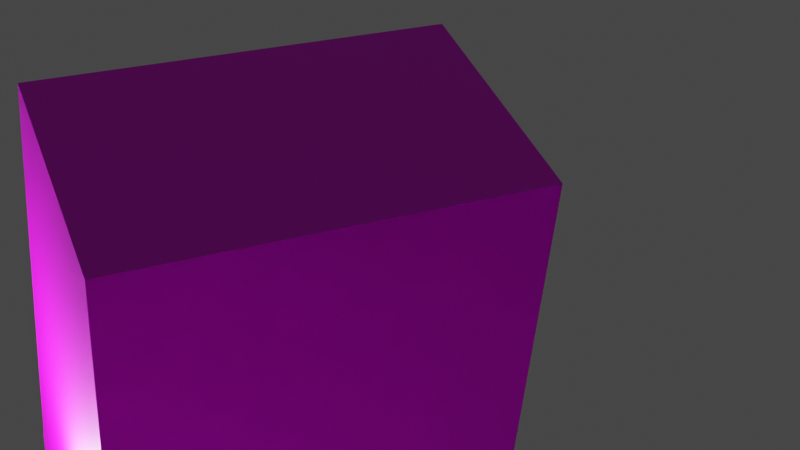 # Source: Gedung.blend  (saved by Blender 3.3.6; exported with 4.5.12 LTS)
import bpy
from mathutils import Matrix  # noqa: F401  (used for matrix-valued properties, if any)

bpy.ops.wm.read_factory_settings(use_empty=True)
scene = bpy.context.scene
scene.name = 'Scene'

# ---- collections
col_collection = bpy.data.collections.new('Collection'); scene.collection.children.link(col_collection)

# ---- images (referenced by path relative to the original .blend; pixels are not part of the script)
import os
ASSET_DIR = os.environ.get("B2B_ASSET_DIR", "")  # directory of the original .blend (textures are referenced by path, not embedded)
HERE = os.path.dirname(os.path.abspath(__file__))  # packed textures are extracted next to this script under _unpacked/

def load_image(name, relpath, width, height, colorspace="sRGB"):
    """Load a texture the original file referenced (path relative to the .blend, or extracted next to this script)."""
    p = next((c for c in (os.path.join(HERE, relpath), os.path.join(ASSET_DIR, relpath)) if relpath and os.path.exists(c)), "")
    if p:
        img = bpy.data.images.load(p, check_existing=True)
        img.name = name
    else:  # same state as the original file: an image datablock whose file is absent (Cycles renders it pink)
        img = bpy.data.images.new(name, width, height)
        img.source = "FILE"
        img.filepath = "//" + (relpath or name)
    img.colorspace_settings.name = colorspace
    return img
img_texturescom_buildingshighrise0623_2_seamless_s_jpg = load_image('TexturesCom_BuildingsHighRise0623_2_seamless_S.jpg', 'TexturesCom_BuildingsHighRise0623_2_seamless_S.jpg', 1024, 1024, 'sRGB')

# ---- materials (node trees are filled in below, after node groups)
mat_material_001 = bpy.data.materials.new('Material.001')
mat_material_001.use_transparent_shadow = False
mat_material_002 = bpy.data.materials.new('Material.002')
mat_material_002.use_transparent_shadow = False
mat_material = bpy.data.materials.new('Material')
mat_material.alpha_threshold = 0.0
mat_material.use_transparent_shadow = False
mat_material.roughness = 0.5
mat_material.line_color = (0.0, 0.0, 0.0, 1.0)

# ---- material node trees
mat_material_001.use_nodes = True; mat_material_001.node_tree.nodes.clear()
_N = mat_material_001.node_tree.nodes; _L = mat_material_001.node_tree.links
n0 = _N.new('ShaderNodeBsdfPrincipled'); n0.name = 'Principled BSDF'; n0.location = (10, 300)
n0.distribution = 'GGX'
n0.subsurface_method = 'RANDOM_WALK_SKIN'
n0.inputs[3].default_value = 1.45
n0.inputs[27].default_value = (0.0, 0.0, 0.0, 1.0)
n0.inputs[28].default_value = 1.0
n1 = _N.new('ShaderNodeOutputMaterial'); n1.name = 'Material Output'; n1.location = (300, 300)
n2 = _N.new('ShaderNodeTexImage'); n2.name = 'Image Texture'; n2.location = (-307, 217)
n2.image = img_texturescom_buildingshighrise0623_2_seamless_s_jpg
_L.new(n0.outputs[0], n1.inputs[0])
_L.new(n2.outputs[0], n0.inputs[0])
n1.is_active_output = True
mat_material_002.use_nodes = True; mat_material_002.node_tree.nodes.clear()
_N = mat_material_002.node_tree.nodes; _L = mat_material_002.node_tree.links
n0 = _N.new('ShaderNodeBsdfPrincipled'); n0.name = 'Principled BSDF'; n0.location = (10, 300)
n0.distribution = 'GGX'
n0.subsurface_method = 'RANDOM_WALK_SKIN'
n0.inputs[3].default_value = 1.45
n0.inputs[27].default_value = (0.0, 0.0, 0.0, 1.0)
n0.inputs[28].default_value = 1.0
n1 = _N.new('ShaderNodeOutputMaterial'); n1.name = 'Material Output'; n1.location = (300, 300)
n2 = _N.new('ShaderNodeTexImage'); n2.name = 'Image Texture'; n2.location = (-300, 190)
n2.image = img_texturescom_buildingshighrise0623_2_seamless_s_jpg
_L.new(n0.outputs[0], n1.inputs[0])
_L.new(n2.outputs[0], n0.inputs[0])
n1.is_active_output = True
mat_material.use_nodes = True; mat_material.node_tree.nodes.clear()
_N = mat_material.node_tree.nodes; _L = mat_material.node_tree.links
n0 = _N.new('ShaderNodeBsdfPrincipled'); n0.name = 'Principled BSDF'; n0.location = (10, 300)
n0.distribution = 'GGX'
n0.subsurface_method = 'RANDOM_WALK_SKIN'
n0.inputs[3].default_value = 1.45
n0.inputs[27].default_value = (0.0, 0.0, 0.0, 1.0)
n0.inputs[28].default_value = 1.0
n1 = _N.new('ShaderNodeOutputMaterial'); n1.name = 'Material Output'; n1.location = (300, 300)
n2 = _N.new('ShaderNodeTexImage'); n2.name = 'Image Texture'; n2.location = (-270, 300)
n2.image = img_texturescom_buildingshighrise0623_2_seamless_s_jpg
_L.new(n0.outputs[0], n1.inputs[0])
_L.new(n2.outputs[0], n0.inputs[0])
n1.is_active_output = True

# ---- world
world_world = bpy.data.worlds.new('World'); scene.world = world_world
world_world.use_nodes = True; world_world.node_tree.nodes.clear()
_N = world_world.node_tree.nodes; _L = world_world.node_tree.links
n0 = _N.new('ShaderNodeOutputWorld'); n0.name = 'World Output'; n0.location = (300, 300)
n1 = _N.new('ShaderNodeBackground'); n1.name = 'Background'; n1.location = (10, 300)
n1.inputs[0].default_value = (0.05088, 0.05088, 0.05088, 1.0)
_L.new(n1.outputs[0], n0.inputs[0])
n0.is_active_output = True
world_world.color = (0.05088, 0.05088, 0.05088)
world_world.use_sun_shadow = False
world_world.sun_shadow_jitter_overblur = 0.0

# ---- cameras
cam_camera = bpy.data.cameras.new('Camera')
cam_camera.clip_end = 100.0
cam_camera.lens = 55.37
cam_camera.ortho_scale = 7.314

# ---- lights
light_light = bpy.data.lights.new('Light', 'POINT')
light_light.transmission_factor = 0.0
light_light.energy = 1000.0
light_light.shadow_soft_size = 0.1
light_light.shadow_maximum_resolution = 0.006
light_light.use_absolute_resolution = True

# ---- meshes
me_cube_002 = bpy.data.meshes.new('Cube.002')
me_cube_002.from_pydata([(1.0, 1.139, 7.766), (1.0, 1.139, -1.0), (1.0, -0.8615, 7.766), (1.0, -0.8615, -1.0), (-1.0, 1.139, 7.766), (-1.0, 1.139, -1.0), (-1.0, -0.8615, 7.766), (-1.0, -0.8615, -1.0)], [], [(0, 4, 6, 2), (3, 2, 6, 7), (7, 6, 4, 5), (5, 1, 3, 7), (1, 0, 2, 3), (5, 4, 0, 1)])
_uv = me_cube_002.uv_layers.new(name='UVMap')
_uv.uv.foreach_set('vector', [0.625, 0.5, 0.875, 0.5, 0.875, 0.75, 0.625, 0.75, 0.375, 0.75, 0.625, 0.75, 0.625, 1.0, 0.375, 1.0, 0.375, 0.0, 0.625, 0.0, 0.625, 0.25, 0.375, 0.25, 0.125, 0.5, 0.375, 0.5, 0.375, 0.75, 0.125, 0.75, 0.375, 0.5, 0.625, 0.5, 0.625, 0.75, 0.375, 0.75, 0.375, 0.25, 0.625, 0.25, 0.625, 0.5, 0.375, 0.5])
me_cube_002.materials.append(mat_material_001)
me_cube_002.use_mirror_vertex_groups = False
me_cube_002.update()
me_cube_003 = bpy.data.meshes.new('Cube.003')
me_cube_003.from_pydata([(1.0, 1.139, 9.423), (1.0, 1.139, -1.0), (1.0, -0.8615, 10.71), (1.0, -0.8615, -1.0), (-1.0, 1.139, 9.423), (-1.0, 1.139, -1.0), (-1.0, -0.8615, 10.71), (-1.0, -0.8615, -1.0)], [], [(0, 4, 6, 2), (3, 2, 6, 7), (7, 6, 4, 5), (5, 1, 3, 7), (1, 0, 2, 3), (5, 4, 0, 1)])
_uv = me_cube_003.uv_layers.new(name='UVMap')
_uv.uv.foreach_set('vector', [0.625, 0.5, 0.875, 0.5, 0.875, 0.75, 0.625, 0.75, 0.375, 0.75, 0.625, 0.75, 0.625, 1.0, 0.375, 1.0, 0.375, 0.0, 0.625, 0.0, 0.625, 0.25, 0.375, 0.25, 0.125, 0.5, 0.375, 0.5, 0.375, 0.75, 0.125, 0.75, 0.375, 0.5, 0.625, 0.5, 0.625, 0.75, 0.375, 0.75, 0.375, 0.25, 0.625, 0.25, 0.625, 0.5, 0.375, 0.5])
me_cube_003.materials.append(mat_material_002)
me_cube_003.use_mirror_vertex_groups = False
me_cube_003.update()
me_cube_004 = bpy.data.meshes.new('Cube.004')
me_cube_004.from_pydata([(1.0, 1.958, 4.329), (1.0, 1.139, -1.0), (1.0, -1.681, 4.329), (1.0, -0.8615, -1.0), (-1.0, 1.958, 4.329), (-1.0, 1.139, -1.0), (-1.0, -1.681, 4.329), (-1.0, -0.8615, -1.0), (0.6496, 1.553, 8.24), (0.6496, 1.553, 4.179), (0.6496, -1.317, 8.24), (0.6496, -1.317, 4.179), (-0.6394, 1.553, 8.24), (-0.6394, 1.553, 4.179), (-0.6394, -1.317, 8.24), (-0.6394, -1.317, 4.179), (-0.6394, 1.553, 8.24), (-0.6394, 1.553, 4.179), (-0.6394, -1.317, 8.24), (-0.6394, -1.317, 4.179), (0.3796, 1.182, 10.09), (0.3796, 1.182, 8.213), (0.3796, -0.8527, 10.09), (0.3796, -0.8527, 8.213), (-0.3594, 1.182, 10.09), (-0.3594, 1.182, 8.213), (-0.3594, -0.8527, 10.09), (-0.3594, -0.8527, 8.213), (-0.3594, 1.182, 10.09), (-0.3594, 1.182, 8.213), (-0.3594, -0.8527, 10.09), (-0.3594, -0.8527, 8.213)], [], [(0, 4, 6, 2), (3, 2, 6, 7), (7, 6, 4, 5), (5, 1, 3, 7), (1, 0, 2, 3), (5, 4, 0, 1), (8, 12, 14, 10), (11, 10, 14, 15), (15, 14, 12, 13), (13, 9, 11, 15), (9, 8, 10, 11), (13, 12, 8, 9), (19, 18, 16, 17), (20, 24, 26, 22), (23, 22, 26, 27), (27, 26, 24, 25), (25, 21, 23, 27), (21, 20, 22, 23), (25, 24, 20, 21), (31, 30, 28, 29)])
_uv = me_cube_004.uv_layers.new(name='UVMap')
_uv.uv.foreach_set('vector', [0.625, 0.5, 0.875, 0.5, 0.875, 0.75, 0.625, 0.75, 0.375, 0.75, 0.625, 0.75, 0.625, 1.0, 0.375, 1.0, 0.375, 0.0, 0.625, 0.0, 0.625, 0.25, 0.375, 0.25, 0.125, 0.5, 0.375, 0.5, 0.375, 0.75, 0.125, 0.75, 0.375, 0.5, 0.625, 0.5, 0.625, 0.75, 0.375, 0.75, 0.375, 0.25, 0.625, 0.25, 0.625, 0.5, 0.375, 0.5, 0.625, 0.5, 0.875, 0.5, 0.875, 0.75, 0.625, 0.75, 0.375, 0.75, 0.625, 0.75, 0.625, 1.0, 0.375, 1.0, 0.375, 0.0, 0.625, 0.0, 0.625, 0.25, 0.375, 0.25, 0.125, 0.5, 0.375, 0.5, 0.375, 0.75, 0.125, 0.75, 0.375, 0.5, 0.625, 0.5, 0.625, 0.75, 0.375, 0.75, 0.375, 0.25, 0.625, 0.25, 0.625, 0.5, 0.375, 0.5, 0.375, 0.0, 0.625, 0.0, 0.625, 0.25, 0.375, 0.25, 0.625, 0.5, 0.875, 0.5, 0.875, 0.75, 0.625, 0.75, 0.375, 0.75, 0.625, 0.75, 0.625, 1.0, 0.375, 1.0, 0.375, 0.0, 0.625, 0.0, 0.625, 0.25, 0.375, 0.25, 0.125, 0.5, 0.375, 0.5, 0.375, 0.75, 0.125, 0.75, 0.375, 0.5, 0.625, 0.5, 0.625, 0.75, 0.375, 0.75, 0.375, 0.25, 0.625, 0.25, 0.625, 0.5, 0.375, 0.5, 0.375, 0.0, 0.625, 0.0, 0.625, 0.25, 0.375, 0.25])
me_cube_004.materials.append(mat_material)
me_cube_004.use_mirror_vertex_groups = False
me_cube_004.update()
me_cube_008 = bpy.data.meshes.new('Cube.008')
me_cube_008.from_pydata([(0.6118, 1.139, 7.766), (1.0, 1.139, -1.0), (0.6118, -0.8615, 7.766), (1.0, -0.8615, -1.0), (-0.6118, 1.139, 7.766), (-1.0, 1.139, -1.0), (-0.6118, -0.8615, 7.766), (-1.0, -0.8615, -1.0), (0.9997, 1.136, -1.009), (0.9997, 1.136, -9.775), (0.9997, -0.8638, -1.009), (0.9997, -0.8638, -9.775), (-1.0, 1.136, -1.009), (-1.0, 1.136, -9.775), (-1.0, -0.8638, -1.009), (-1.0, -0.8638, -9.775), (3.264, -2.422, -1.154), (3.264, -2.791, -8.429), (3.264, -4.058, -1.154), (3.264, -3.69, -8.429), (2.355, -2.422, -1.154), (2.355, -2.791, -8.429), (2.355, -4.058, -1.154), (2.355, -3.69, -8.429), (3.105, -2.605, 4.185), (3.105, -2.605, -1.358), (3.105, -3.895, 4.185), (3.105, -3.895, -1.358), (2.519, -2.605, 4.185), (2.519, -2.605, -1.358), (2.519, -3.895, 4.185), (2.519, -3.895, -1.358), (2.519, -2.605, 4.185), (2.519, -2.605, -1.358), (2.519, -3.895, 4.185), (2.519, -3.895, -1.358)], [], [(0, 4, 6, 2), (3, 2, 6, 7), (7, 6, 4, 5), (5, 1, 3, 7), (1, 0, 2, 3), (5, 4, 0, 1), (8, 12, 14, 10), (11, 10, 14, 15), (15, 14, 12, 13), (13, 9, 11, 15), (9, 8, 10, 11), (13, 12, 8, 9), (16, 20, 22, 18), (19, 18, 22, 23), (23, 22, 20, 21), (21, 17, 19, 23), (17, 16, 18, 19), (21, 20, 16, 17), (24, 28, 30, 26), (27, 26, 30, 31), (31, 30, 28, 29), (29, 25, 27, 31), (25, 24, 26, 27), (29, 28, 24, 25), (35, 34, 32, 33)])
_uv = me_cube_008.uv_layers.new(name='UVMap')
_uv.uv.foreach_set('vector', [0.625, 0.5, 0.875, 0.5, 0.875, 0.75, 0.625, 0.75, 0.375, 0.75, 0.625, 0.75, 0.625, 1.0, 0.375, 1.0, 0.375, 0.0, 0.625, 0.0, 0.625, 0.25, 0.375, 0.25, 0.125, 0.5, 0.375, 0.5, 0.375, 0.75, 0.125, 0.75, 0.375, 0.5, 0.625, 0.5, 0.625, 0.75, 0.375, 0.75, 0.375, 0.25, 0.625, 0.25, 0.625, 0.5, 0.375, 0.5, 0.625, 0.5, 0.875, 0.5, 0.875, 0.75, 0.625, 0.75, 0.375, 0.75, 0.625, 0.75, 0.625, 1.0, 0.375, 1.0, 0.375, 0.0, 0.625, 0.0, 0.625, 0.25, 0.375, 0.25, 0.125, 0.5, 0.375, 0.5, 0.375, 0.75, 0.125, 0.75, 0.375, 0.5, 0.625, 0.5, 0.625, 0.75, 0.375, 0.75, 0.375, 0.25, 0.625, 0.25, 0.625, 0.5, 0.375, 0.5, 0.625, 0.5, 0.875, 0.5, 0.875, 0.75, 0.625, 0.75, 0.375, 0.75, 0.625, 0.75, 0.625, 1.0, 0.375, 1.0, 0.375, 0.0, 0.625, 0.0, 0.625, 0.25, 0.375, 0.25, 0.125, 0.5, 0.375, 0.5, 0.375, 0.75, 0.125, 0.75, 0.375, 0.5, 0.625, 0.5, 0.625, 0.75, 0.375, 0.75, 0.375, 0.25, 0.625, 0.25, 0.625, 0.5, 0.375, 0.5, 0.625, 0.5, 0.875, 0.5, 0.875, 0.75, 0.625, 0.75, 0.375, 0.75, 0.625, 0.75, 0.625, 1.0, 0.375, 1.0, 0.375, 0.0, 0.625, 0.0, 0.625, 0.25, 0.375, 0.25, 0.125, 0.5, 0.375, 0.5, 0.375, 0.75, 0.125, 0.75, 0.375, 0.5, 0.625, 0.5, 0.625, 0.75, 0.375, 0.75, 0.375, 0.25, 0.625, 0.25, 0.625, 0.5, 0.375, 0.5, 0.375, 0.0, 0.625, 0.0, 0.625, 0.25, 0.375, 0.25])
me_cube_008.materials.append(mat_material)
me_cube_008.use_mirror_vertex_groups = False
me_cube_008.update()
me_cube_009 = bpy.data.meshes.new('Cube.009')
me_cube_009.from_pydata([(1.0, 1.139, 7.766), (1.0, 1.139, -1.0), (1.0, -0.8615, 7.766), (1.0, -0.8615, -1.0), (-1.0, 1.139, 7.766), (-1.0, 1.139, -1.0), (-1.0, -0.8615, 7.766), (-1.0, -0.8615, -1.0)], [], [(0, 4, 6, 2), (3, 2, 6, 7), (7, 6, 4, 5), (5, 1, 3, 7), (1, 0, 2, 3), (5, 4, 0, 1)])
_uv = me_cube_009.uv_layers.new(name='UVMap')
_uv.uv.foreach_set('vector', [0.625, 0.5, 0.875, 0.5, 0.875, 0.75, 0.625, 0.75, 0.375, 0.75, 0.625, 0.75, 0.625, 1.0, 0.375, 1.0, 0.375, 0.0, 0.625, 0.0, 0.625, 0.25, 0.375, 0.25, 0.125, 0.5, 0.375, 0.5, 0.375, 0.75, 0.125, 0.75, 0.375, 0.5, 0.625, 0.5, 0.625, 0.75, 0.375, 0.75, 0.375, 0.25, 0.625, 0.25, 0.625, 0.5, 0.375, 0.5])
me_cube_009.materials.append(mat_material_001)
me_cube_009.use_mirror_vertex_groups = False
me_cube_009.update()
me_cube_010 = bpy.data.meshes.new('Cube.010')
me_cube_010.from_pydata([(1.0, 1.139, 9.423), (1.0, 1.139, -1.0), (1.0, -0.8615, 10.71), (1.0, -0.8615, -1.0), (-1.0, 1.139, 9.423), (-1.0, 1.139, -1.0), (-1.0, -0.8615, 10.71), (-1.0, -0.8615, -1.0)], [], [(0, 4, 6, 2), (3, 2, 6, 7), (7, 6, 4, 5), (5, 1, 3, 7), (1, 0, 2, 3), (5, 4, 0, 1)])
_uv = me_cube_010.uv_layers.new(name='UVMap')
_uv.uv.foreach_set('vector', [0.625, 0.5, 0.875, 0.5, 0.875, 0.75, 0.625, 0.75, 0.375, 0.75, 0.625, 0.75, 0.625, 1.0, 0.375, 1.0, 0.375, 0.0, 0.625, 0.0, 0.625, 0.25, 0.375, 0.25, 0.125, 0.5, 0.375, 0.5, 0.375, 0.75, 0.125, 0.75, 0.375, 0.5, 0.625, 0.5, 0.625, 0.75, 0.375, 0.75, 0.375, 0.25, 0.625, 0.25, 0.625, 0.5, 0.375, 0.5])
me_cube_010.materials.append(mat_material_001)
me_cube_010.use_mirror_vertex_groups = False
me_cube_010.update()
me_cube_011 = bpy.data.meshes.new('Cube.011')
me_cube_011.from_pydata([(1.0, 1.958, 4.329), (1.0, 1.139, -1.0), (1.0, -1.681, 4.329), (1.0, -0.8615, -1.0), (-1.0, 1.958, 4.329), (-1.0, 1.139, -1.0), (-1.0, -1.681, 4.329), (-1.0, -0.8615, -1.0)], [], [(0, 4, 6, 2), (3, 2, 6, 7), (7, 6, 4, 5), (5, 1, 3, 7), (1, 0, 2, 3), (5, 4, 0, 1)])
_uv = me_cube_011.uv_layers.new(name='UVMap')
_uv.uv.foreach_set('vector', [0.625, 0.5, 0.875, 0.5, 0.875, 0.75, 0.625, 0.75, 0.375, 0.75, 0.625, 0.75, 0.625, 1.0, 0.375, 1.0, 0.375, 0.0, 0.625, 0.0, 0.625, 0.25, 0.375, 0.25, 0.125, 0.5, 0.375, 0.5, 0.375, 0.75, 0.125, 0.75, 0.375, 0.5, 0.625, 0.5, 0.625, 0.75, 0.375, 0.75, 0.375, 0.25, 0.625, 0.25, 0.625, 0.5, 0.375, 0.5])
me_cube_011.materials.append(mat_material)
me_cube_011.use_mirror_vertex_groups = False
me_cube_011.update()
me_cube_012 = bpy.data.meshes.new('Cube.012')
me_cube_012.from_pydata([(0.6445, 1.584, 2.938), (0.6445, 1.584, -1.123), (0.6445, -1.287, 2.938), (0.6445, -1.287, -1.123), (-0.6445, 1.584, 2.938), (-0.6445, 1.584, -1.123), (-0.6445, -1.287, 2.938), (-0.6445, -1.287, -1.123), (-0.6445, 1.584, 2.938), (-0.6445, 1.584, -1.123), (-0.6445, -1.287, 2.938), (-0.6445, -1.287, -1.123)], [], [(0, 4, 6, 2), (3, 2, 6, 7), (7, 6, 4, 5), (5, 1, 3, 7), (1, 0, 2, 3), (5, 4, 0, 1), (11, 10, 8, 9)])
_uv = me_cube_012.uv_layers.new(name='UVMap')
_uv.uv.foreach_set('vector', [0.625, 0.5, 0.875, 0.5, 0.875, 0.75, 0.625, 0.75, 0.375, 0.75, 0.625, 0.75, 0.625, 1.0, 0.375, 1.0, 0.375, 0.0, 0.625, 0.0, 0.625, 0.25, 0.375, 0.25, 0.125, 0.5, 0.375, 0.5, 0.375, 0.75, 0.125, 0.75, 0.375, 0.5, 0.625, 0.5, 0.625, 0.75, 0.375, 0.75, 0.375, 0.25, 0.625, 0.25, 0.625, 0.5, 0.375, 0.5, 0.375, 0.0, 0.625, 0.0, 0.625, 0.25, 0.375, 0.25])
me_cube_012.materials.append(mat_material)
me_cube_012.use_mirror_vertex_groups = False
me_cube_012.update()
me_cube_013 = bpy.data.meshes.new('Cube.013')
me_cube_013.from_pydata([(0.6445, 1.584, 2.938), (0.6445, 1.584, -1.123), (0.6445, -1.287, 2.938), (0.6445, -1.287, -1.123), (-0.6445, 1.584, 2.938), (-0.6445, 1.584, -1.123), (-0.6445, -1.287, 2.938), (-0.6445, -1.287, -1.123), (-0.6445, 1.584, 2.938), (-0.6445, 1.584, -1.123), (-0.6445, -1.287, 2.938), (-0.6445, -1.287, -1.123)], [], [(0, 4, 6, 2), (3, 2, 6, 7), (7, 6, 4, 5), (5, 1, 3, 7), (1, 0, 2, 3), (5, 4, 0, 1), (11, 10, 8, 9)])
_uv = me_cube_013.uv_layers.new(name='UVMap')
_uv.uv.foreach_set('vector', [0.625, 0.5, 0.875, 0.5, 0.875, 0.75, 0.625, 0.75, 0.375, 0.75, 0.625, 0.75, 0.625, 1.0, 0.375, 1.0, 0.375, 0.0, 0.625, 0.0, 0.625, 0.25, 0.375, 0.25, 0.125, 0.5, 0.375, 0.5, 0.375, 0.75, 0.125, 0.75, 0.375, 0.5, 0.625, 0.5, 0.625, 0.75, 0.375, 0.75, 0.375, 0.25, 0.625, 0.25, 0.625, 0.5, 0.375, 0.5, 0.375, 0.0, 0.625, 0.0, 0.625, 0.25, 0.375, 0.25])
me_cube_013.materials.append(mat_material)
me_cube_013.use_mirror_vertex_groups = False
me_cube_013.update()
me_cube_014 = bpy.data.meshes.new('Cube.014')
me_cube_014.from_pydata([(1.0, 1.139, 7.766), (1.0, 1.139, -1.0), (1.0, -0.8615, 7.766), (1.0, -0.8615, -1.0), (-1.0, 1.139, 7.766), (-1.0, 1.139, -1.0), (-1.0, -0.8615, 7.766), (-1.0, -0.8615, -1.0)], [], [(0, 4, 6, 2), (3, 2, 6, 7), (7, 6, 4, 5), (5, 1, 3, 7), (1, 0, 2, 3), (5, 4, 0, 1)])
_uv = me_cube_014.uv_layers.new(name='UVMap')
_uv.uv.foreach_set('vector', [0.625, 0.5, 0.875, 0.5, 0.875, 0.75, 0.625, 0.75, 0.375, 0.75, 0.625, 0.75, 0.625, 1.0, 0.375, 1.0, 0.375, 0.0, 0.625, 0.0, 0.625, 0.25, 0.375, 0.25, 0.125, 0.5, 0.375, 0.5, 0.375, 0.75, 0.125, 0.75, 0.375, 0.5, 0.625, 0.5, 0.625, 0.75, 0.375, 0.75, 0.375, 0.25, 0.625, 0.25, 0.625, 0.5, 0.375, 0.5])
me_cube_014.materials.append(mat_material)
me_cube_014.materials.append(mat_material_001)
me_cube_014.use_mirror_vertex_groups = False
me_cube_014.update()
me_cube_015 = bpy.data.meshes.new('Cube.015')
me_cube_015.from_pydata([(0.6118, 1.139, 7.766), (1.0, 1.139, -1.0), (0.6118, -0.8615, 7.766), (1.0, -0.8615, -1.0), (-0.6118, 1.139, 7.766), (-1.0, 1.139, -1.0), (-0.6118, -0.8615, 7.766), (-1.0, -0.8615, -1.0)], [], [(0, 4, 6, 2), (3, 2, 6, 7), (7, 6, 4, 5), (5, 1, 3, 7), (1, 0, 2, 3), (5, 4, 0, 1)])
_uv = me_cube_015.uv_layers.new(name='UVMap')
_uv.uv.foreach_set('vector', [0.625, 0.5, 0.875, 0.5, 0.875, 0.75, 0.625, 0.75, 0.375, 0.75, 0.625, 0.75, 0.625, 1.0, 0.375, 1.0, 0.375, 0.0, 0.625, 0.0, 0.625, 0.25, 0.375, 0.25, 0.125, 0.5, 0.375, 0.5, 0.375, 0.75, 0.125, 0.75, 0.375, 0.5, 0.625, 0.5, 0.625, 0.75, 0.375, 0.75, 0.375, 0.25, 0.625, 0.25, 0.625, 0.5, 0.375, 0.5])
me_cube_015.materials.append(mat_material)
me_cube_015.use_mirror_vertex_groups = False
me_cube_015.update()
me_cube_016 = bpy.data.meshes.new('Cube.016')
me_cube_016.from_pydata([(1.0, 1.139, 7.766), (1.0, 1.139, -1.0), (1.0, -0.8615, 7.766), (1.0, -0.8615, -1.0), (-1.0, 1.139, 7.766), (-1.0, 1.139, -1.0), (-1.0, -0.8615, 7.766), (-1.0, -0.8615, -1.0)], [], [(0, 4, 6, 2), (3, 2, 6, 7), (7, 6, 4, 5), (5, 1, 3, 7), (1, 0, 2, 3), (5, 4, 0, 1)])
_uv = me_cube_016.uv_layers.new(name='UVMap')
_uv.uv.foreach_set('vector', [0.625, 0.5, 0.875, 0.5, 0.875, 0.75, 0.625, 0.75, 0.375, 0.75, 0.625, 0.75, 0.625, 1.0, 0.375, 1.0, 0.375, 0.0, 0.625, 0.0, 0.625, 0.25, 0.375, 0.25, 0.125, 0.5, 0.375, 0.5, 0.375, 0.75, 0.125, 0.75, 0.375, 0.5, 0.625, 0.5, 0.625, 0.75, 0.375, 0.75, 0.375, 0.25, 0.625, 0.25, 0.625, 0.5, 0.375, 0.5])
me_cube_016.materials.append(mat_material_001)
me_cube_016.use_mirror_vertex_groups = False
me_cube_016.update()
me_cube_017 = bpy.data.meshes.new('Cube.017')
me_cube_017.from_pydata([(1.0, 1.139, 9.423), (1.0, 1.139, -1.0), (1.0, -0.8615, 10.71), (1.0, -0.8615, -1.0), (-1.0, 1.139, 9.423), (-1.0, 1.139, -1.0), (-1.0, -0.8615, 10.71), (-1.0, -0.8615, -1.0)], [], [(0, 4, 6, 2), (3, 2, 6, 7), (7, 6, 4, 5), (5, 1, 3, 7), (1, 0, 2, 3), (5, 4, 0, 1)])
_uv = me_cube_017.uv_layers.new(name='UVMap')
_uv.uv.foreach_set('vector', [0.625, 0.5, 0.875, 0.5, 0.875, 0.75, 0.625, 0.75, 0.375, 0.75, 0.625, 0.75, 0.625, 1.0, 0.375, 1.0, 0.375, 0.0, 0.625, 0.0, 0.625, 0.25, 0.375, 0.25, 0.125, 0.5, 0.375, 0.5, 0.375, 0.75, 0.125, 0.75, 0.375, 0.5, 0.625, 0.5, 0.625, 0.75, 0.375, 0.75, 0.375, 0.25, 0.625, 0.25, 0.625, 0.5, 0.375, 0.5])
me_cube_017.materials.append(mat_material_002)
me_cube_017.use_mirror_vertex_groups = False
me_cube_017.update()
me_cube_018 = bpy.data.meshes.new('Cube.018')
me_cube_018.from_pydata([(1.0, 1.958, 4.329), (1.0, 1.139, -1.0), (1.0, -1.681, 4.329), (1.0, -0.8615, -1.0), (-1.0, 1.958, 4.329), (-1.0, 1.139, -1.0), (-1.0, -1.681, 4.329), (-1.0, -0.8615, -1.0), (0.6496, 1.553, 8.24), (0.6496, 1.553, 4.179), (0.6496, -1.317, 8.24), (0.6496, -1.317, 4.179), (-0.6394, 1.553, 8.24), (-0.6394, 1.553, 4.179), (-0.6394, -1.317, 8.24), (-0.6394, -1.317, 4.179), (-0.6394, 1.553, 8.24), (-0.6394, 1.553, 4.179), (-0.6394, -1.317, 8.24), (-0.6394, -1.317, 4.179), (0.3796, 1.182, 10.09), (0.3796, 1.182, 8.213), (0.3796, -0.8527, 10.09), (0.3796, -0.8527, 8.213), (-0.3594, 1.182, 10.09), (-0.3594, 1.182, 8.213), (-0.3594, -0.8527, 10.09), (-0.3594, -0.8527, 8.213), (-0.3594, 1.182, 10.09), (-0.3594, 1.182, 8.213), (-0.3594, -0.8527, 10.09), (-0.3594, -0.8527, 8.213)], [], [(0, 4, 6, 2), (3, 2, 6, 7), (7, 6, 4, 5), (5, 1, 3, 7), (1, 0, 2, 3), (5, 4, 0, 1), (8, 12, 14, 10), (11, 10, 14, 15), (15, 14, 12, 13), (13, 9, 11, 15), (9, 8, 10, 11), (13, 12, 8, 9), (19, 18, 16, 17), (20, 24, 26, 22), (23, 22, 26, 27), (27, 26, 24, 25), (25, 21, 23, 27), (21, 20, 22, 23), (25, 24, 20, 21), (31, 30, 28, 29)])
_uv = me_cube_018.uv_layers.new(name='UVMap')
_uv.uv.foreach_set('vector', [0.625, 0.5, 0.875, 0.5, 0.875, 0.75, 0.625, 0.75, 0.375, 0.75, 0.625, 0.75, 0.625, 1.0, 0.375, 1.0, 0.375, 0.0, 0.625, 0.0, 0.625, 0.25, 0.375, 0.25, 0.125, 0.5, 0.375, 0.5, 0.375, 0.75, 0.125, 0.75, 0.375, 0.5, 0.625, 0.5, 0.625, 0.75, 0.375, 0.75, 0.375, 0.25, 0.625, 0.25, 0.625, 0.5, 0.375, 0.5, 0.625, 0.5, 0.875, 0.5, 0.875, 0.75, 0.625, 0.75, 0.375, 0.75, 0.625, 0.75, 0.625, 1.0, 0.375, 1.0, 0.375, 0.0, 0.625, 0.0, 0.625, 0.25, 0.375, 0.25, 0.125, 0.5, 0.375, 0.5, 0.375, 0.75, 0.125, 0.75, 0.375, 0.5, 0.625, 0.5, 0.625, 0.75, 0.375, 0.75, 0.375, 0.25, 0.625, 0.25, 0.625, 0.5, 0.375, 0.5, 0.375, 0.0, 0.625, 0.0, 0.625, 0.25, 0.375, 0.25, 0.625, 0.5, 0.875, 0.5, 0.875, 0.75, 0.625, 0.75, 0.375, 0.75, 0.625, 0.75, 0.625, 1.0, 0.375, 1.0, 0.375, 0.0, 0.625, 0.0, 0.625, 0.25, 0.375, 0.25, 0.125, 0.5, 0.375, 0.5, 0.375, 0.75, 0.125, 0.75, 0.375, 0.5, 0.625, 0.5, 0.625, 0.75, 0.375, 0.75, 0.375, 0.25, 0.625, 0.25, 0.625, 0.5, 0.375, 0.5, 0.375, 0.0, 0.625, 0.0, 0.625, 0.25, 0.375, 0.25])
me_cube_018.materials.append(mat_material)
me_cube_018.use_mirror_vertex_groups = False
me_cube_018.update()
me_cube_022 = bpy.data.meshes.new('Cube.022')
me_cube_022.from_pydata([(0.6118, 1.139, 7.766), (1.0, 1.139, -1.0), (0.6118, -0.8615, 7.766), (1.0, -0.8615, -1.0), (-0.6118, 1.139, 7.766), (-1.0, 1.139, -1.0), (-0.6118, -0.8615, 7.766), (-1.0, -0.8615, -1.0), (0.9997, 1.136, -1.009), (0.9997, 1.136, -9.775), (0.9997, -0.8638, -1.009), (0.9997, -0.8638, -9.775), (-1.0, 1.136, -1.009), (-1.0, 1.136, -9.775), (-1.0, -0.8638, -1.009), (-1.0, -0.8638, -9.775)], [], [(0, 4, 6, 2), (3, 2, 6, 7), (7, 6, 4, 5), (5, 1, 3, 7), (1, 0, 2, 3), (5, 4, 0, 1), (8, 12, 14, 10), (11, 10, 14, 15), (15, 14, 12, 13), (13, 9, 11, 15), (9, 8, 10, 11), (13, 12, 8, 9)])
_uv = me_cube_022.uv_layers.new(name='UVMap')
_uv.uv.foreach_set('vector', [0.625, 0.5, 0.875, 0.5, 0.875, 0.75, 0.625, 0.75, 0.375, 0.75, 0.625, 0.75, 0.625, 1.0, 0.375, 1.0, 0.375, 0.0, 0.625, 0.0, 0.625, 0.25, 0.375, 0.25, 0.125, 0.5, 0.375, 0.5, 0.375, 0.75, 0.125, 0.75, 0.375, 0.5, 0.625, 0.5, 0.625, 0.75, 0.375, 0.75, 0.375, 0.25, 0.625, 0.25, 0.625, 0.5, 0.375, 0.5, 0.625, 0.5, 0.875, 0.5, 0.875, 0.75, 0.625, 0.75, 0.375, 0.75, 0.625, 0.75, 0.625, 1.0, 0.375, 1.0, 0.375, 0.0, 0.625, 0.0, 0.625, 0.25, 0.375, 0.25, 0.125, 0.5, 0.375, 0.5, 0.375, 0.75, 0.125, 0.75, 0.375, 0.5, 0.625, 0.5, 0.625, 0.75, 0.375, 0.75, 0.375, 0.25, 0.625, 0.25, 0.625, 0.5, 0.375, 0.5])
me_cube_022.materials.append(mat_material_002)
me_cube_022.use_mirror_vertex_groups = False
me_cube_022.update()
me_cube_023 = bpy.data.meshes.new('Cube.023')
me_cube_023.from_pydata([(1.0, 1.139, 7.766), (1.0, 1.139, -1.0), (1.0, -0.8615, 7.766), (1.0, -0.8615, -1.0), (-1.0, 1.139, 7.766), (-1.0, 1.139, -1.0), (-1.0, -0.8615, 7.766), (-1.0, -0.8615, -1.0)], [], [(0, 4, 6, 2), (3, 2, 6, 7), (7, 6, 4, 5), (5, 1, 3, 7), (1, 0, 2, 3), (5, 4, 0, 1)])
_uv = me_cube_023.uv_layers.new(name='UVMap')
_uv.uv.foreach_set('vector', [0.625, 0.5, 0.875, 0.5, 0.875, 0.75, 0.625, 0.75, 0.375, 0.75, 0.625, 0.75, 0.625, 1.0, 0.375, 1.0, 0.375, 0.0, 0.625, 0.0, 0.625, 0.25, 0.375, 0.25, 0.125, 0.5, 0.375, 0.5, 0.375, 0.75, 0.125, 0.75, 0.375, 0.5, 0.625, 0.5, 0.625, 0.75, 0.375, 0.75, 0.375, 0.25, 0.625, 0.25, 0.625, 0.5, 0.375, 0.5])
me_cube_023.materials.append(mat_material_001)
me_cube_023.use_mirror_vertex_groups = False
me_cube_023.update()
me_cube_024 = bpy.data.meshes.new('Cube.024')
me_cube_024.from_pydata([(1.0, 1.139, 9.423), (1.0, 1.139, -1.0), (1.0, -0.8615, 10.71), (1.0, -0.8615, -1.0), (-1.0, 1.139, 9.423), (-1.0, 1.139, -1.0), (-1.0, -0.8615, 10.71), (-1.0, -0.8615, -1.0)], [], [(0, 4, 6, 2), (3, 2, 6, 7), (7, 6, 4, 5), (5, 1, 3, 7), (1, 0, 2, 3), (5, 4, 0, 1)])
_uv = me_cube_024.uv_layers.new(name='UVMap')
_uv.uv.foreach_set('vector', [0.625, 0.5, 0.875, 0.5, 0.875, 0.75, 0.625, 0.75, 0.375, 0.75, 0.625, 0.75, 0.625, 1.0, 0.375, 1.0, 0.375, 0.0, 0.625, 0.0, 0.625, 0.25, 0.375, 0.25, 0.125, 0.5, 0.375, 0.5, 0.375, 0.75, 0.125, 0.75, 0.375, 0.5, 0.625, 0.5, 0.625, 0.75, 0.375, 0.75, 0.375, 0.25, 0.625, 0.25, 0.625, 0.5, 0.375, 0.5])
me_cube_024.materials.append(mat_material_002)
me_cube_024.use_mirror_vertex_groups = False
me_cube_024.update()
me_cube_027 = bpy.data.meshes.new('Cube.027')
me_cube_027.from_pydata([(0.6445, 1.584, 2.938), (0.6445, 1.584, -1.123), (0.6445, -1.287, 2.938), (0.6445, -1.287, -1.123), (-0.6445, 1.584, 2.938), (-0.6445, 1.584, -1.123), (-0.6445, -1.287, 2.938), (-0.6445, -1.287, -1.123), (-0.6445, 1.584, 2.938), (-0.6445, 1.584, -1.123), (-0.6445, -1.287, 2.938), (-0.6445, -1.287, -1.123)], [], [(0, 4, 6, 2), (3, 2, 6, 7), (7, 6, 4, 5), (5, 1, 3, 7), (1, 0, 2, 3), (5, 4, 0, 1), (11, 10, 8, 9)])
_uv = me_cube_027.uv_layers.new(name='UVMap')
_uv.uv.foreach_set('vector', [0.625, 0.5, 0.875, 0.5, 0.875, 0.75, 0.625, 0.75, 0.375, 0.75, 0.625, 0.75, 0.625, 1.0, 0.375, 1.0, 0.375, 0.0, 0.625, 0.0, 0.625, 0.25, 0.375, 0.25, 0.125, 0.5, 0.375, 0.5, 0.375, 0.75, 0.125, 0.75, 0.375, 0.5, 0.625, 0.5, 0.625, 0.75, 0.375, 0.75, 0.375, 0.25, 0.625, 0.25, 0.625, 0.5, 0.375, 0.5, 0.375, 0.0, 0.625, 0.0, 0.625, 0.25, 0.375, 0.25])
me_cube_027.materials.append(mat_material)
me_cube_027.use_mirror_vertex_groups = False
me_cube_027.update()
me_cube_029 = bpy.data.meshes.new('Cube.029')
me_cube_029.from_pydata([(0.6118, 1.139, 7.766), (1.0, 1.139, -1.0), (0.6118, -0.8615, 7.766), (1.0, -0.8615, -1.0), (-0.6118, 1.139, 7.766), (-1.0, 1.139, -1.0), (-0.6118, -0.8615, 7.766), (-1.0, -0.8615, -1.0), (0.9997, 1.136, -1.009), (0.9997, 1.136, -9.775), (0.9997, -0.8638, -1.009), (0.9997, -0.8638, -9.775), (-1.0, 1.136, -1.009), (-1.0, 1.136, -9.775), (-1.0, -0.8638, -1.009), (-1.0, -0.8638, -9.775)], [], [(0, 4, 6, 2), (3, 2, 6, 7), (7, 6, 4, 5), (5, 1, 3, 7), (1, 0, 2, 3), (5, 4, 0, 1), (8, 12, 14, 10), (11, 10, 14, 15), (15, 14, 12, 13), (13, 9, 11, 15), (9, 8, 10, 11), (13, 12, 8, 9)])
_uv = me_cube_029.uv_layers.new(name='UVMap')
_uv.uv.foreach_set('vector', [0.625, 0.5, 0.875, 0.5, 0.875, 0.75, 0.625, 0.75, 0.375, 0.75, 0.625, 0.75, 0.625, 1.0, 0.375, 1.0, 0.375, 0.0, 0.625, 0.0, 0.625, 0.25, 0.375, 0.25, 0.125, 0.5, 0.375, 0.5, 0.375, 0.75, 0.125, 0.75, 0.375, 0.5, 0.625, 0.5, 0.625, 0.75, 0.375, 0.75, 0.375, 0.25, 0.625, 0.25, 0.625, 0.5, 0.375, 0.5, 0.625, 0.5, 0.875, 0.5, 0.875, 0.75, 0.625, 0.75, 0.375, 0.75, 0.625, 0.75, 0.625, 1.0, 0.375, 1.0, 0.375, 0.0, 0.625, 0.0, 0.625, 0.25, 0.375, 0.25, 0.125, 0.5, 0.375, 0.5, 0.375, 0.75, 0.125, 0.75, 0.375, 0.5, 0.625, 0.5, 0.625, 0.75, 0.375, 0.75, 0.375, 0.25, 0.625, 0.25, 0.625, 0.5, 0.375, 0.5])
me_cube_029.materials.append(mat_material)
me_cube_029.materials.append(mat_material_002)
me_cube_029.use_mirror_vertex_groups = False
me_cube_029.update()

# ---- objects
ob_light = bpy.data.objects.new('Light', light_light)
ob_camera = bpy.data.objects.new('Camera', cam_camera)
ob_cube_002 = bpy.data.objects.new('Cube.002', me_cube_002)
ob_cube_001 = bpy.data.objects.new('Cube.001', me_cube_003)
ob_cube_003 = bpy.data.objects.new('Cube.003', me_cube_004)
ob_cube_007 = bpy.data.objects.new('Cube.007', me_cube_008)
ob_cube_008 = bpy.data.objects.new('Cube.008', me_cube_009)
ob_cube_009 = bpy.data.objects.new('Cube.009', me_cube_010)
ob_cube_010 = bpy.data.objects.new('Cube.010', me_cube_011)
ob_cube_011 = bpy.data.objects.new('Cube.011', me_cube_012)
ob_cube_012 = bpy.data.objects.new('Cube.012', me_cube_013)
ob_cube_013 = bpy.data.objects.new('Cube.013', me_cube_014)
ob_cube_014 = bpy.data.objects.new('Cube.014', me_cube_015)
ob_cube_015 = bpy.data.objects.new('Cube.015', me_cube_016)
ob_cube_016 = bpy.data.objects.new('Cube.016', me_cube_017)
ob_cube_017 = bpy.data.objects.new('Cube.017', me_cube_018)
ob_cube_021 = bpy.data.objects.new('Cube.021', me_cube_022)
ob_cube_022 = bpy.data.objects.new('Cube.022', me_cube_023)
ob_cube_023 = bpy.data.objects.new('Cube.023', me_cube_024)
ob_cube_026 = bpy.data.objects.new('Cube.026', me_cube_027)
ob_cube_028 = bpy.data.objects.new('Cube.028', me_cube_029)

# ---- transforms, parenting, visibility, modifiers, constraints
ob_light.location = (-2.09, -6.211, 7.53)
ob_light.rotation_euler = (0.6503, 0.05522, 1.866)
ob_light.lock_rotations_4d = False
ob_light.empty_display_type = 'ARROWS'
ob_light.color = (0.0, 0.0, 0.0, 0.0)
ob_light.lineart.crease_threshold = 0.0
ob_camera.location = (5.963, -6.743, 19.28)
ob_camera.rotation_euler = (0.8249, -0.1283, 1.158)
ob_camera.lock_rotations_4d = False
ob_camera.empty_display_type = 'ARROWS'
ob_camera.color = (0.0, 0.0, 0.0, 0.0)
ob_camera.display_type = 'WIRE'
ob_camera.lineart.crease_threshold = 0.0
ob_cube_002.location = (-2.458, -10.67, 0.09462)
ob_cube_002.lock_rotations_4d = False
ob_cube_002.empty_display_type = 'ARROWS'
ob_cube_002.lineart.crease_threshold = 0.0
ob_cube_001.location = (-2.27, -7.631, 0.1132)
ob_cube_001.lock_rotations_4d = False
ob_cube_001.empty_display_type = 'ARROWS'
ob_cube_001.lineart.crease_threshold = 0.0
ob_cube_003.location = (-2.272, -14.64, 0.007642)
ob_cube_003.lock_rotations_4d = False
ob_cube_003.empty_display_type = 'ARROWS'
ob_cube_003.lineart.crease_threshold = 0.0
ob_cube_007.location = (-2.375, -3.516, 6.323)
ob_cube_007.scale = (2.2, 2.225, 0.7325)
ob_cube_007.lock_rotations_4d = False
ob_cube_007.empty_display_type = 'ARROWS'
ob_cube_007.lineart.crease_threshold = 0.0
ob_cube_008.location = (14.12, -11.14, 0.8261)
ob_cube_008.lock_rotations_4d = False
ob_cube_008.empty_display_type = 'ARROWS'
ob_cube_008.lineart.crease_threshold = 0.0
ob_cube_009.location = (14.31, -8.1, 0.8447)
ob_cube_009.lock_rotations_4d = False
ob_cube_009.empty_display_type = 'ARROWS'
ob_cube_009.lineart.crease_threshold = 0.0
ob_cube_010.location = (14.31, -15.11, 0.7391)
ob_cube_010.lock_rotations_4d = False
ob_cube_010.empty_display_type = 'ARROWS'
ob_cube_010.lineart.crease_threshold = 0.0
ob_cube_011.location = (14.31, -15.14, 6.042)
ob_cube_011.lock_rotations_4d = False
ob_cube_011.empty_display_type = 'ARROWS'
ob_cube_011.lineart.crease_threshold = 0.0
ob_cube_012.location = (14.32, -15.05, 9.472)
ob_cube_012.scale = (0.5734, 0.7087, 0.4624)
ob_cube_012.lock_rotations_4d = False
ob_cube_012.empty_display_type = 'ARROWS'
ob_cube_012.lineart.crease_threshold = 0.0
ob_cube_013.location = (14.2, -3.991, 0.6269)
ob_cube_013.scale = (2.2, 2.225, 0.7325)
ob_cube_013.lock_rotations_4d = False
ob_cube_013.empty_display_type = 'ARROWS'
ob_cube_013.lineart.crease_threshold = 0.0
ob_cube_014.location = (14.2, -3.985, 7.055)
ob_cube_014.scale = (2.2, 2.225, 0.7325)
ob_cube_014.lock_rotations_4d = False
ob_cube_014.empty_display_type = 'ARROWS'
ob_cube_014.lineart.crease_threshold = 0.0
ob_cube_015.location = (6.872, -2.403, 1.064)
ob_cube_015.lock_rotations_4d = False
ob_cube_015.empty_display_type = 'ARROWS'
ob_cube_015.lineart.crease_threshold = 0.0
ob_cube_016.location = (6.858, -6.195, 1.051)
ob_cube_016.lock_rotations_4d = False
ob_cube_016.empty_display_type = 'ARROWS'
ob_cube_016.lineart.crease_threshold = 0.0
ob_cube_017.location = (7.243, 7.353, 1.439)
ob_cube_017.lock_rotations_4d = False
ob_cube_017.empty_display_type = 'ARROWS'
ob_cube_017.lineart.crease_threshold = 0.0
ob_cube_021.location = (7.247, 2.216, 6.947)
ob_cube_021.scale = (2.2, 2.225, 0.7325)
ob_cube_021.lock_rotations_4d = False
ob_cube_021.empty_display_type = 'ARROWS'
ob_cube_021.lineart.crease_threshold = 0.0
ob_cube_022.location = (3.436, -20.62, 0.7744)
ob_cube_022.lock_rotations_4d = False
ob_cube_022.empty_display_type = 'ARROWS'
ob_cube_022.lineart.crease_threshold = 0.0
ob_cube_023.location = (3.422, -24.41, 0.761)
ob_cube_023.lock_rotations_4d = False
ob_cube_023.empty_display_type = 'ARROWS'
ob_cube_023.lineart.crease_threshold = 0.0
ob_cube_026.location = (3.817, -10.81, 9.882)
ob_cube_026.scale = (0.5734, 0.7087, 0.4624)
ob_cube_026.lock_rotations_4d = False
ob_cube_026.empty_display_type = 'ARROWS'
ob_cube_026.lineart.crease_threshold = 0.0
ob_cube_028.location = (3.811, -16.0, 6.657)
ob_cube_028.scale = (2.2, 2.225, 0.7325)
ob_cube_028.lock_rotations_4d = False
ob_cube_028.empty_display_type = 'ARROWS'
ob_cube_028.lineart.crease_threshold = 0.0

# ---- collection membership
col_collection.objects.link(ob_light)
col_collection.objects.link(ob_camera)
col_collection.objects.link(ob_cube_002)
col_collection.objects.link(ob_cube_001)
col_collection.objects.link(ob_cube_003)
col_collection.objects.link(ob_cube_007)
col_collection.objects.link(ob_cube_008)
col_collection.objects.link(ob_cube_009)
col_collection.objects.link(ob_cube_010)
col_collection.objects.link(ob_cube_011)
col_collection.objects.link(ob_cube_012)
col_collection.objects.link(ob_cube_013)
col_collection.objects.link(ob_cube_014)
col_collection.objects.link(ob_cube_015)
col_collection.objects.link(ob_cube_016)
col_collection.objects.link(ob_cube_017)
col_collection.objects.link(ob_cube_021)
col_collection.objects.link(ob_cube_022)
col_collection.objects.link(ob_cube_023)
col_collection.objects.link(ob_cube_026)
col_collection.objects.link(ob_cube_028)

# ---- scene / render settings (as saved in the file)
scene.camera = ob_camera
scene.frame_start = 1; scene.frame_end = 3; scene.frame_set(1)
scene.render.engine = 'BLENDER_EEVEE_NEXT'
scene.render.image_settings.file_format = 'FFMPEG'
scene.render.image_settings.color_mode = 'RGB'
scene.render.fps = 30
scene.cycles.sampling_pattern = 'TABULATED_SOBOL'
scene.cycles.use_light_tree = False
scene.view_settings.view_transform = 'Filmic'
bpy.context.view_layer.update()

